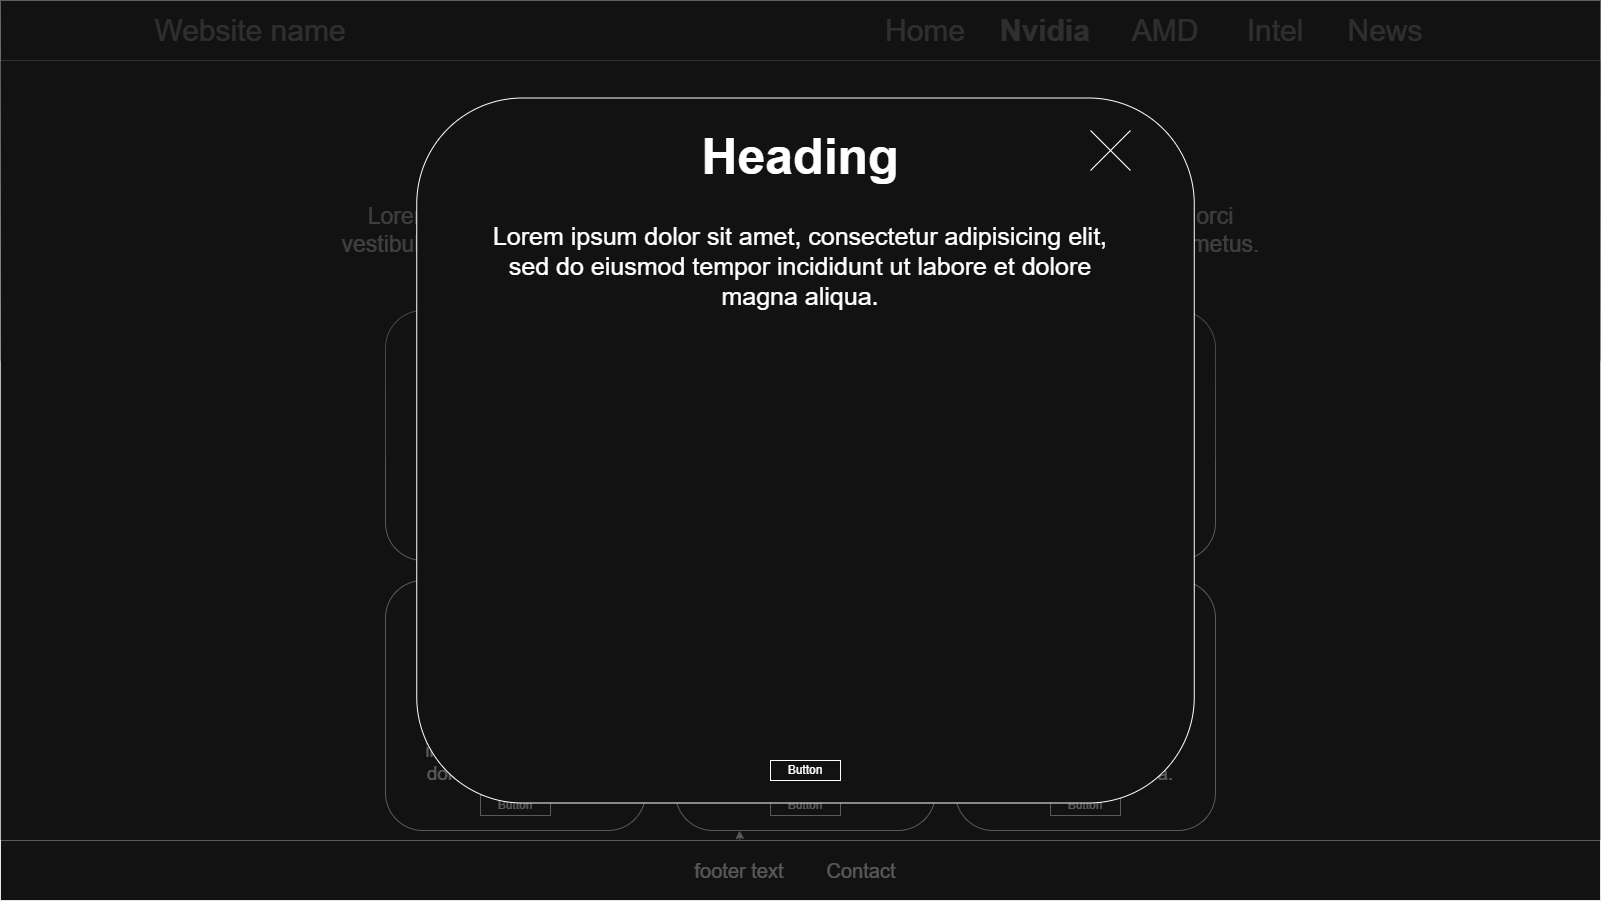

The diagram above was exported from draw.io. Its source (the exported page's mxGraphModel, read from the mxfile embedded in the PNG):
<mxGraphModel dx="1678" dy="1062" grid="1" gridSize="10" guides="1" tooltips="1" connect="1" arrows="1" fold="1" page="1" pageScale="1" pageWidth="850" pageHeight="1100" background="none" math="0" shadow="0">
  <root>
    <mxCell id="0" />
    <mxCell id="1" parent="0" />
    <mxCell id="El_PZjhuCq7hwxexKjuD-1" parent="1" style="rounded=0;whiteSpace=wrap;html=1;" value="" vertex="1">
      <mxGeometry height="60" width="1600" as="geometry" />
    </mxCell>
    <mxCell id="El_PZjhuCq7hwxexKjuD-2" parent="1" style="text;html=1;whiteSpace=wrap;strokeColor=none;fillColor=none;align=center;verticalAlign=middle;rounded=0;" value="&lt;span style=&quot;font-size: 30px;&quot;&gt;Website name&lt;/span&gt;" vertex="1">
      <mxGeometry height="50" width="220" x="140" y="5" as="geometry" />
    </mxCell>
    <mxCell id="El_PZjhuCq7hwxexKjuD-3" parent="1" style="text;html=1;whiteSpace=wrap;strokeColor=none;fillColor=none;align=center;verticalAlign=middle;rounded=0;fontStyle=1" value="&lt;span style=&quot;font-size: 30px; font-weight: normal;&quot;&gt;Home&lt;/span&gt;" vertex="1">
      <mxGeometry height="50" width="80" x="885" y="5" as="geometry" />
    </mxCell>
    <mxCell id="El_PZjhuCq7hwxexKjuD-5" parent="1" style="text;html=1;whiteSpace=wrap;strokeColor=none;fillColor=none;align=center;verticalAlign=middle;rounded=0;" value="&lt;span style=&quot;font-size: 30px;&quot;&gt;AMD&lt;/span&gt;" vertex="1">
      <mxGeometry height="50" width="120" x="1105" y="5" as="geometry" />
    </mxCell>
    <mxCell id="El_PZjhuCq7hwxexKjuD-6" parent="1" style="text;html=1;whiteSpace=wrap;strokeColor=none;fillColor=none;align=center;verticalAlign=middle;rounded=0;" value="&lt;span style=&quot;font-size: 30px;&quot;&gt;News&lt;/span&gt;" vertex="1">
      <mxGeometry height="50" width="120" x="1325" y="5" as="geometry" />
    </mxCell>
    <mxCell id="El_PZjhuCq7hwxexKjuD-7" parent="1" style="text;html=1;whiteSpace=wrap;strokeColor=none;fillColor=none;align=center;verticalAlign=middle;rounded=0;" value="&lt;span style=&quot;font-size: 30px;&quot;&gt;&lt;b&gt;Nvidia&lt;/b&gt;&lt;/span&gt;" vertex="1">
      <mxGeometry height="50" width="120" x="985" y="5" as="geometry" />
    </mxCell>
    <mxCell id="El_PZjhuCq7hwxexKjuD-8" edge="1" parent="1" style="edgeStyle=orthogonalEdgeStyle;rounded=0;orthogonalLoop=1;jettySize=auto;html=1;exitX=0.5;exitY=0;exitDx=0;exitDy=0;">
      <mxGeometry relative="1" as="geometry">
        <mxPoint x="739.3700000000005" y="840" as="sourcePoint" />
        <mxPoint x="739.0170588235293" y="830" as="targetPoint" />
      </mxGeometry>
    </mxCell>
    <mxCell id="El_PZjhuCq7hwxexKjuD-9" parent="1" style="rounded=0;whiteSpace=wrap;html=1;" value="" vertex="1">
      <mxGeometry height="60" width="1600" y="840" as="geometry" />
    </mxCell>
    <mxCell id="El_PZjhuCq7hwxexKjuD-10" parent="1" style="text;html=1;whiteSpace=wrap;strokeColor=none;fillColor=none;align=center;verticalAlign=middle;rounded=0;fontSize=20;" value="footer text" vertex="1">
      <mxGeometry height="50" width="170" x="654.37" y="845" as="geometry" />
    </mxCell>
    <mxCell id="El_PZjhuCq7hwxexKjuD-11" parent="1" style="text;html=1;whiteSpace=wrap;overflow=hidden;rounded=0;fontSize=23;align=center;" value="&lt;h1 style=&quot;margin-top: 0px;&quot;&gt;Heading&lt;/h1&gt;&lt;p&gt;Lorem ipsum dolor sit amet, consectetur adipiscing elit. Suspendisse non justo id orci vestibulum volutpat. Nulla tempus leo vel nisl convallis dapibus. Nunc id consequat metus. Aenean scelerisque tincidunt diam, pretium interdum mauris ultrices ut.&amp;nbsp;&lt;/p&gt;" vertex="1">
      <mxGeometry height="190" width="942.5" x="328.75" y="110" as="geometry" />
    </mxCell>
    <mxCell id="El_PZjhuCq7hwxexKjuD-16" parent="1" style="text;html=1;whiteSpace=wrap;strokeColor=none;fillColor=none;align=center;verticalAlign=middle;rounded=0;" value="&lt;span style=&quot;font-size: 30px;&quot;&gt;Intel&lt;/span&gt;" vertex="1">
      <mxGeometry height="50" width="120" x="1215" y="5" as="geometry" />
    </mxCell>
    <mxCell id="El_PZjhuCq7hwxexKjuD-19" parent="1" style="text;html=1;whiteSpace=wrap;strokeColor=none;fillColor=none;align=center;verticalAlign=middle;rounded=0;fontSize=20;" value="Contact" vertex="1">
      <mxGeometry height="50" width="170" x="775.62" y="845" as="geometry" />
    </mxCell>
    <mxCell id="El_PZjhuCq7hwxexKjuD-20" parent="1" style="rounded=1;whiteSpace=wrap;html=1;" value="" vertex="1">
      <mxGeometry height="250" width="260" x="385" y="310" as="geometry" />
    </mxCell>
    <mxCell id="El_PZjhuCq7hwxexKjuD-21" parent="1" style="rounded=1;whiteSpace=wrap;html=1;" value="" vertex="1">
      <mxGeometry height="250" width="260" x="385" y="580" as="geometry" />
    </mxCell>
    <mxCell id="El_PZjhuCq7hwxexKjuD-22" parent="1" style="rounded=1;whiteSpace=wrap;html=1;" value="" vertex="1">
      <mxGeometry height="250" width="260" x="675" y="310" as="geometry" />
    </mxCell>
    <mxCell id="El_PZjhuCq7hwxexKjuD-23" parent="1" style="rounded=1;whiteSpace=wrap;html=1;" value="" vertex="1">
      <mxGeometry height="250" width="260" x="675" y="580" as="geometry" />
    </mxCell>
    <mxCell id="El_PZjhuCq7hwxexKjuD-26" parent="1" style="rounded=1;whiteSpace=wrap;html=1;" value="" vertex="1">
      <mxGeometry height="250" width="260" x="955" y="310" as="geometry" />
    </mxCell>
    <mxCell id="El_PZjhuCq7hwxexKjuD-27" parent="1" style="rounded=1;whiteSpace=wrap;html=1;" value="" vertex="1">
      <mxGeometry height="250" width="260" x="955" y="580" as="geometry" />
    </mxCell>
    <mxCell id="El_PZjhuCq7hwxexKjuD-31" parent="1" style="text;html=1;whiteSpace=wrap;overflow=hidden;rounded=0;align=center;" value="&lt;h1 style=&quot;margin-top: 0px;&quot;&gt;&lt;font style=&quot;font-size: 26px;&quot;&gt;Heading&lt;/font&gt;&lt;/h1&gt;&lt;p&gt;&lt;font style=&quot;font-size: 19px;&quot;&gt;Lorem ipsum dolor sit amet, consectetur adipisicing elit, sed do eiusmod tempor incididunt ut labore et dolore magna aliqua.&lt;/font&gt;&lt;/p&gt;" vertex="1">
      <mxGeometry height="200" width="205" x="412.5" y="320" as="geometry" />
    </mxCell>
    <mxCell id="El_PZjhuCq7hwxexKjuD-32" parent="1" style="labelPosition=center;verticalLabelPosition=middle;align=center;html=1;shape=mxgraph.basic.button;dx=0;whiteSpace=wrap;" value="Button" vertex="1">
      <mxGeometry height="20" width="70" x="480" y="520" as="geometry" />
    </mxCell>
    <mxCell id="El_PZjhuCq7hwxexKjuD-33" parent="1" style="text;html=1;whiteSpace=wrap;overflow=hidden;rounded=0;align=center;" value="&lt;h1 style=&quot;margin-top: 0px;&quot;&gt;&lt;font style=&quot;font-size: 26px;&quot;&gt;Heading&lt;/font&gt;&lt;/h1&gt;&lt;p&gt;&lt;font style=&quot;font-size: 19px;&quot;&gt;Lorem ipsum dolor sit amet, consectetur adipisicing elit, sed do eiusmod tempor incididunt ut labore et dolore magna aliqua.&lt;/font&gt;&lt;/p&gt;" vertex="1">
      <mxGeometry height="200" width="205" x="702.5" y="325" as="geometry" />
    </mxCell>
    <mxCell id="El_PZjhuCq7hwxexKjuD-34" parent="1" style="labelPosition=center;verticalLabelPosition=middle;align=center;html=1;shape=mxgraph.basic.button;dx=0;whiteSpace=wrap;" value="Button" vertex="1">
      <mxGeometry height="20" width="70" x="770" y="525" as="geometry" />
    </mxCell>
    <mxCell id="El_PZjhuCq7hwxexKjuD-35" parent="1" style="text;html=1;whiteSpace=wrap;overflow=hidden;rounded=0;align=center;" value="&lt;h1 style=&quot;margin-top: 0px;&quot;&gt;&lt;font style=&quot;font-size: 26px;&quot;&gt;Heading&lt;/font&gt;&lt;/h1&gt;&lt;p&gt;&lt;font style=&quot;font-size: 19px;&quot;&gt;Lorem ipsum dolor sit amet, consectetur adipisicing elit, sed do eiusmod tempor incididunt ut labore et dolore magna aliqua.&lt;/font&gt;&lt;/p&gt;" vertex="1">
      <mxGeometry height="200" width="205" x="982.5" y="325" as="geometry" />
    </mxCell>
    <mxCell id="El_PZjhuCq7hwxexKjuD-36" parent="1" style="labelPosition=center;verticalLabelPosition=middle;align=center;html=1;shape=mxgraph.basic.button;dx=0;whiteSpace=wrap;" value="Button" vertex="1">
      <mxGeometry height="20" width="70" x="1050" y="525" as="geometry" />
    </mxCell>
    <mxCell id="El_PZjhuCq7hwxexKjuD-37" parent="1" style="text;html=1;whiteSpace=wrap;overflow=hidden;rounded=0;align=center;" value="&lt;h1 style=&quot;margin-top: 0px;&quot;&gt;&lt;font style=&quot;font-size: 26px;&quot;&gt;Heading&lt;/font&gt;&lt;/h1&gt;&lt;p&gt;&lt;font style=&quot;font-size: 19px;&quot;&gt;Lorem ipsum dolor sit amet, consectetur adipisicing elit, sed do eiusmod tempor incididunt ut labore et dolore magna aliqua.&lt;/font&gt;&lt;/p&gt;" vertex="1">
      <mxGeometry height="200" width="205" x="412.5" y="595" as="geometry" />
    </mxCell>
    <mxCell id="El_PZjhuCq7hwxexKjuD-38" parent="1" style="labelPosition=center;verticalLabelPosition=middle;align=center;html=1;shape=mxgraph.basic.button;dx=0;whiteSpace=wrap;" value="Button" vertex="1">
      <mxGeometry height="20" width="70" x="480" y="795" as="geometry" />
    </mxCell>
    <mxCell id="El_PZjhuCq7hwxexKjuD-39" parent="1" style="text;html=1;whiteSpace=wrap;overflow=hidden;rounded=0;align=center;" value="&lt;h1 style=&quot;margin-top: 0px;&quot;&gt;&lt;font style=&quot;font-size: 26px;&quot;&gt;Heading&lt;/font&gt;&lt;/h1&gt;&lt;p&gt;&lt;font style=&quot;font-size: 19px;&quot;&gt;Lorem ipsum dolor sit amet, consectetur adipisicing elit, sed do eiusmod tempor incididunt ut labore et dolore magna aliqua.&lt;/font&gt;&lt;/p&gt;" vertex="1">
      <mxGeometry height="200" width="205" x="702.5" y="595" as="geometry" />
    </mxCell>
    <mxCell id="El_PZjhuCq7hwxexKjuD-40" parent="1" style="labelPosition=center;verticalLabelPosition=middle;align=center;html=1;shape=mxgraph.basic.button;dx=0;whiteSpace=wrap;" value="Button" vertex="1">
      <mxGeometry height="20" width="70" x="770" y="795" as="geometry" />
    </mxCell>
    <mxCell id="El_PZjhuCq7hwxexKjuD-41" parent="1" style="text;html=1;whiteSpace=wrap;overflow=hidden;rounded=0;align=center;" value="&lt;h1 style=&quot;margin-top: 0px;&quot;&gt;&lt;font style=&quot;font-size: 26px;&quot;&gt;Heading&lt;/font&gt;&lt;/h1&gt;&lt;p&gt;&lt;font style=&quot;font-size: 19px;&quot;&gt;Lorem ipsum dolor sit amet, consectetur adipisicing elit, sed do eiusmod tempor incididunt ut labore et dolore magna aliqua.&lt;/font&gt;&lt;/p&gt;" vertex="1">
      <mxGeometry height="200" width="205" x="982.5" y="595" as="geometry" />
    </mxCell>
    <mxCell id="El_PZjhuCq7hwxexKjuD-42" parent="1" style="labelPosition=center;verticalLabelPosition=middle;align=center;html=1;shape=mxgraph.basic.button;dx=0;whiteSpace=wrap;" value="Button" vertex="1">
      <mxGeometry height="20" width="70" x="1050" y="795" as="geometry" />
    </mxCell>
    <mxCell id="El_PZjhuCq7hwxexKjuD-44" parent="1" style="rounded=0;whiteSpace=wrap;html=1;opacity=70;glass=1;shadow=0;" value="" vertex="1">
      <mxGeometry height="900" width="1600" as="geometry" />
    </mxCell>
    <mxCell id="El_PZjhuCq7hwxexKjuD-45" parent="1" style="rounded=1;whiteSpace=wrap;html=1;" value="" vertex="1">
      <mxGeometry height="705" width="777.5" x="416.25" y="97.5" as="geometry" />
    </mxCell>
    <mxCell id="El_PZjhuCq7hwxexKjuD-46" parent="1" style="text;html=1;whiteSpace=wrap;overflow=hidden;rounded=0;align=center;fontSize=25;" value="&lt;h1 style=&quot;margin-top: 0px;&quot;&gt;Heading&lt;/h1&gt;&lt;p&gt;Lorem ipsum dolor sit amet, consectetur adipisicing elit, sed do eiusmod tempor incididunt ut labore et dolore magna aliqua.&lt;/p&gt;" vertex="1">
      <mxGeometry height="420" width="617.5" x="491.25" y="120" as="geometry" />
    </mxCell>
    <mxCell id="El_PZjhuCq7hwxexKjuD-47" parent="1" style="labelPosition=center;verticalLabelPosition=middle;align=center;html=1;shape=mxgraph.basic.button;dx=0;whiteSpace=wrap;" value="Button" vertex="1">
      <mxGeometry height="20" width="70" x="770" y="760" as="geometry" />
    </mxCell>
    <mxCell id="El_PZjhuCq7hwxexKjuD-48" parent="1" style="shape=mxgraph.sysml.x;" value="" vertex="1">
      <mxGeometry height="40" width="40" x="1090" y="130" as="geometry" />
    </mxCell>
  </root>
</mxGraphModel>